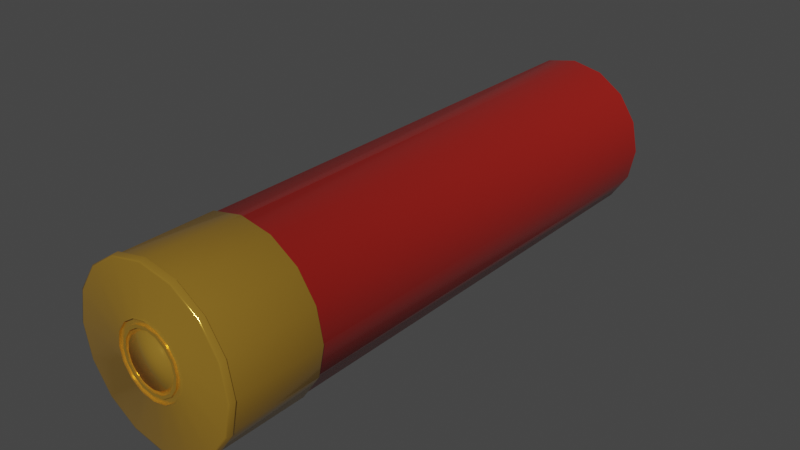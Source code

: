 # Source: ShotgunShell.blend  (saved by Blender 3.6.13; exported with 4.5.12 LTS)
import bpy
from mathutils import Matrix  # noqa: F401  (used for matrix-valued properties, if any)

bpy.ops.wm.read_factory_settings(use_empty=True)
scene = bpy.context.scene
scene.name = 'Scene'

# ---- materials (node trees are filled in below, after node groups)
mat_material = bpy.data.materials.new('Material')
mat_material.alpha_threshold = 0.0
mat_material.use_transparent_shadow = False
mat_material.roughness = 0.5
mat_material.line_color = (0.0, 0.0, 0.0, 1.0)
mat_material_001 = bpy.data.materials.new('Material.001')
mat_material_001.use_transparent_shadow = False

# ---- node groups
ng_auto_smooth = bpy.data.node_groups.new('Auto Smooth', 'GeometryNodeTree')
_s = ng_auto_smooth.interface.new_socket(name='Geometry', in_out='OUTPUT', socket_type='NodeSocketGeometry')
_s = ng_auto_smooth.interface.new_socket(name='Geometry', in_out='INPUT', socket_type='NodeSocketGeometry')
_s = ng_auto_smooth.interface.new_socket(name='Angle', in_out='INPUT', socket_type='NodeSocketFloat')
_s.subtype = 'ANGLE'
_s.min_value = 0.0
_s.max_value = 3.142
ng_auto_smooth.is_modifier = True
_N = ng_auto_smooth.nodes; _L = ng_auto_smooth.links
n0 = _N.new('NodeGroupOutput'); n0.name = 'Group Output'; n0.location = (480, -100)
n1 = _N.new('NodeGroupInput'); n1.name = 'Group Input'; n1.location = (-420, -300)
n2 = _N.new('NodeGroupInput'); n2.name = 'Group Input.001'; n2.location = (-60, -100)
n3 = _N.new('GeometryNodeSetShadeSmooth'); n3.name = 'Set Shade Smooth'; n3.location = (120, -100)
n3.domain = 'EDGE'
n4 = _N.new('GeometryNodeSetShadeSmooth'); n4.name = 'Set Shade Smooth.001'; n4.location = (300, -100)
n5 = _N.new('GeometryNodeInputMeshEdgeAngle'); n5.name = 'Edge Angle'; n5.location = (-420, -220)
n6 = _N.new('GeometryNodeInputEdgeSmooth'); n6.name = 'Is Edge Smooth'; n6.location = (-60, -160)
n7 = _N.new('GeometryNodeInputShadeSmooth'); n7.name = 'Is Face Smooth'; n7.location = (-240, -340)
n8 = _N.new('FunctionNodeBooleanMath'); n8.name = 'Boolean Math'; n8.location = (-60, -220)
n9 = _N.new('FunctionNodeCompare'); n9.name = 'Compare'; n9.location = (-240, -180)
n9.operation = 'LESS_EQUAL'
_L.new(n5.outputs[0], n9.inputs[0])
_L.new(n4.outputs[0], n0.inputs[0])
_L.new(n1.outputs[1], n9.inputs[1])
_L.new(n9.outputs[0], n8.inputs[0])
_L.new(n7.outputs[0], n8.inputs[1])
_L.new(n2.outputs[0], n3.inputs[0])
_L.new(n6.outputs[0], n3.inputs[1])
_L.new(n3.outputs[0], n4.inputs[0])
_L.new(n8.outputs[0], n3.inputs[2])
n0.is_active_output = True

# ---- material node trees
mat_material.use_nodes = True; mat_material.node_tree.nodes.clear()
_N = mat_material.node_tree.nodes; _L = mat_material.node_tree.links
n0 = _N.new('ShaderNodeOutputMaterial'); n0.name = 'Material Output'; n0.location = (300, 300)
n1 = _N.new('ShaderNodeBsdfPrincipled'); n1.name = 'Principled BSDF'; n1.location = (10, 300)
n1.distribution = 'GGX'
n1.subsurface_method = 'RANDOM_WALK_SKIN'
n1.inputs[0].default_value = (0.4109, 0.01777, 0.01269, 1.0)
n1.inputs[1].default_value = 0.252
n1.inputs[2].default_value = 0.2165
n1.inputs[3].default_value = 1.45
n1.inputs[27].default_value = (0.0, 0.0, 0.0, 1.0)
n1.inputs[28].default_value = 1.0
_L.new(n1.outputs[0], n0.inputs[0])
n0.is_active_output = True
mat_material_001.use_nodes = True; mat_material_001.node_tree.nodes.clear()
_N = mat_material_001.node_tree.nodes; _L = mat_material_001.node_tree.links
n0 = _N.new('ShaderNodeBsdfPrincipled'); n0.name = 'Principled BSDF'; n0.location = (10, 300)
n0.distribution = 'GGX'
n0.subsurface_method = 'RANDOM_WALK_SKIN'
n0.inputs[0].default_value = (0.8412, 0.4688, 0.06283, 1.0)
n0.inputs[1].default_value = 0.748
n0.inputs[2].default_value = 0.122
n0.inputs[3].default_value = 1.45
n0.inputs[27].default_value = (0.0, 0.0, 0.0, 1.0)
n0.inputs[28].default_value = 1.0
n1 = _N.new('ShaderNodeOutputMaterial'); n1.name = 'Material Output'; n1.location = (300, 300)
_L.new(n0.outputs[0], n1.inputs[0])
n1.is_active_output = True

# ---- world
world_world = bpy.data.worlds.new('World'); scene.world = world_world
world_world.use_nodes = True; world_world.node_tree.nodes.clear()
_N = world_world.node_tree.nodes; _L = world_world.node_tree.links
n0 = _N.new('ShaderNodeOutputWorld'); n0.name = 'World Output'; n0.location = (300, 300)
n1 = _N.new('ShaderNodeBackground'); n1.name = 'Background'; n1.location = (10, 300)
n1.inputs[0].default_value = (0.05088, 0.05088, 0.05088, 1.0)
_L.new(n1.outputs[0], n0.inputs[0])
n0.is_active_output = True
world_world.color = (0.05088, 0.05088, 0.05088)
world_world.use_sun_shadow = False
world_world.sun_shadow_jitter_overblur = 0.0

# ---- meshes
me_cylinder = bpy.data.meshes.new('Cylinder')
me_cylinder.from_pydata([(8.094e-11, 0.8887, -0.9485), (-0.1403, 0.3387, 0.992), (0.3401, 0.821, -0.9485), (-0.2592, 0.2592, 0.992), (0.6284, 0.6284, -0.9485), (-0.3387, 0.1403, 0.992), (0.821, 0.3401, -0.9485), (-0.3666, -8.013e-09, 0.992), (0.8887, 5.557e-09, -0.9485), (-0.3387, -0.1403, 0.992), (0.821, -0.3401, -0.9485), (-0.2592, -0.2592, 0.992), (0.6284, -0.6284, -0.9485), (-0.1403, -0.3387, 0.992), (0.3401, -0.821, -0.9485), (1.138e-09, -0.3666, 0.992), (8.094e-11, -0.8887, -0.9485), (0.1403, -0.3387, 0.992), (-0.3401, -0.821, -0.9485), (0.2592, -0.2592, 0.992), (-0.6284, -0.6284, -0.9485), (0.3387, -0.1403, 0.992), (-0.821, -0.3401, -0.9485), (0.3666, -8.349e-09, 0.992), (-0.8887, 5.557e-09, -0.9485), (0.3387, 0.1403, 0.992), (-0.821, 0.3401, -0.9485), (0.2592, 0.2592, 0.992), (-0.6284, 0.6284, -0.9485), (0.1403, 0.3387, 0.992), (-0.3401, 0.821, -0.9485), (2.354e-09, 0.3666, 0.992), (0.0, 1.0, 0.6657), (8.094e-11, 0.9805, 0.6652), (0.3752, 0.9059, 0.6652), (0.3827, 0.9239, 0.6657), (0.6933, 0.6933, 0.6652), (0.7071, 0.7071, 0.6657), (0.9059, 0.3752, 0.6652), (0.9239, 0.3827, 0.6657), (0.9805, 5.622e-09, 0.6652), (1.0, 0.0, 0.6657), (0.9059, -0.3752, 0.6652), (0.9239, -0.3827, 0.6657), (0.6933, -0.6933, 0.6652), (0.7071, -0.7071, 0.6657), (0.3752, -0.9059, 0.6652), (0.3827, -0.9239, 0.6657), (8.094e-11, -0.9805, 0.6652), (0.0, -1.0, 0.6657), (-0.3752, -0.9059, 0.6652), (-0.3827, -0.9239, 0.6657), (-0.6933, -0.6933, 0.6652), (-0.7071, -0.7071, 0.6657), (-0.9059, -0.3752, 0.6652), (-0.9239, -0.3827, 0.6657), (-0.9805, 5.622e-09, 0.6652), (-1.0, 0.0, 0.6657), (-0.9059, 0.3752, 0.6652), (-0.9239, 0.3827, 0.6657), (-0.6933, 0.6933, 0.6652), (-0.7071, 0.7071, 0.6657), (-0.3752, 0.9059, 0.6652), (-0.3827, 0.9239, 0.6657), (0.0, 1.0, 0.9758), (2.354e-09, 0.4245, 1.0), (4.657e-10, 0.9928, 0.9929), (0.1625, 0.3922, 1.0), (0.3827, 0.9239, 0.9758), (0.3799, 0.9172, 0.9929), (0.3002, 0.3002, 1.0), (0.7071, 0.7071, 0.9758), (0.702, 0.702, 0.9929), (0.3922, 0.1625, 1.0), (0.9239, 0.3827, 0.9758), (0.9172, 0.3799, 0.9929), (0.4245, -7.098e-09, 1.0), (1.0, 0.0, 0.9758), (0.9928, -4.657e-10, 0.9929), (0.3922, -0.1625, 1.0), (0.9239, -0.3827, 0.9758), (0.9172, -0.3799, 0.9929), (0.3002, -0.3002, 1.0), (0.7071, -0.7071, 0.9758), (0.702, -0.702, 0.9929), (0.1625, -0.3922, 1.0), (0.3827, -0.9239, 0.9758), (0.3799, -0.9172, 0.9929), (1.138e-09, -0.4245, 1.0), (0.0, -1.0, 0.9758), (-4.657e-10, -0.9928, 0.9929), (-0.1625, -0.3922, 1.0), (-0.3827, -0.9239, 0.9758), (-0.3799, -0.9172, 0.9929), (-0.3002, -0.3002, 1.0), (-0.7071, -0.7071, 0.9758), (-0.702, -0.702, 0.9929), (-0.3922, -0.1625, 1.0), (-0.9239, -0.3827, 0.9758), (-0.9172, -0.3799, 0.9929), (-0.4245, -5.882e-09, 1.0), (-1.0, 0.0, 0.9758), (-0.9928, 4.657e-10, 0.9929), (-0.3922, 0.1625, 1.0), (-0.9239, 0.3827, 0.9758), (-0.9172, 0.3799, 0.9929), (-0.3002, 0.3002, 1.0), (-0.7071, 0.7071, 0.9758), (-0.702, 0.702, 0.9929), (-0.1625, 0.3922, 1.0), (-0.3827, 0.9239, 0.9758), (-0.3799, 0.9172, 0.9929), (-0.3002, 0.3002, 0.992), (-0.1625, 0.3922, 0.992), (-0.4245, -7.133e-09, 0.992), (-0.3922, 0.1625, 0.992), (-0.3002, -0.3002, 0.992), (-0.3922, -0.1625, 0.992), (1.138e-09, -0.4245, 0.992), (-0.1625, -0.3922, 0.992), (0.3002, -0.3002, 0.992), (0.1625, -0.3922, 0.992), (0.4245, -8.349e-09, 0.992), (0.3922, -0.1625, 0.992), (0.3002, 0.3002, 0.992), (0.3922, 0.1625, 0.992), (2.354e-09, 0.4245, 0.992), (0.1625, 0.3922, 0.992), (-0.2352, 0.2352, 0.9991), (-0.1273, 0.3072, 0.9991), (-0.3326, -8.013e-09, 0.9991), (-0.3072, 0.1273, 0.9991), (-0.2352, -0.2352, 0.9991), (-0.3072, -0.1273, 0.9991), (-8.365e-09, -0.3326, 0.9991), (-0.1273, -0.3072, 0.9991), (0.2352, -0.2352, 0.9991), (0.1273, -0.3072, 0.9991), (0.3326, -8.349e-09, 0.9991), (0.3072, -0.1273, 0.9991), (0.2352, 0.2352, 0.9991), (0.3072, 0.1273, 0.9991), (-6.115e-09, 0.3326, 0.9991), (0.1273, 0.3072, 0.9991), (-0.2592, 0.2592, 0.9991), (-0.1403, 0.3387, 0.9991), (-0.3666, -8.013e-09, 0.9991), (-0.3387, 0.1403, 0.9991), (-0.2592, -0.2592, 0.9991), (-0.3387, -0.1403, 0.9991), (-7.073e-09, -0.3666, 0.9991), (-0.1403, -0.3387, 0.9991), (0.2592, -0.2592, 0.9991), (0.1403, -0.3387, 0.9991), (0.3666, -8.349e-09, 0.9991), (0.3387, -0.1403, 0.9991), (0.2592, 0.2592, 0.9991), (0.3387, 0.1403, 0.9991), (-5.857e-09, 0.3666, 0.9991), (0.1403, 0.3387, 0.9991), (-0.2125, 0.2125, 0.9925), (-0.115, 0.2777, 0.9925), (-0.3005, -8.013e-09, 0.9925), (-0.2777, 0.115, 0.9925), (-0.2125, -0.2125, 0.9925), (-0.2777, -0.115, 0.9925), (-1.594e-08, -0.3005, 0.9925), (-0.115, -0.2777, 0.9925), (0.2125, -0.2125, 0.9925), (0.115, -0.2777, 0.9925), (0.3005, -8.349e-09, 0.9925), (0.2777, -0.115, 0.9925), (0.2125, 0.2125, 0.9925), (0.2777, 0.115, 0.9925), (-1.32e-08, 0.3005, 0.9925), (0.115, 0.2777, 0.9925), (-0.2352, 0.2352, 0.9925), (-0.1273, 0.3072, 0.9925), (-0.3326, -8.013e-09, 0.9925), (-0.3072, 0.1273, 0.9925), (-0.2352, -0.2352, 0.9925), (-0.3072, -0.1273, 0.9925), (-1.569e-08, -0.3326, 0.9925), (-0.1273, -0.3072, 0.9925), (0.2352, -0.2352, 0.9925), (0.1273, -0.3072, 0.9925), (0.3326, -8.349e-09, 0.9925), (0.3072, -0.1273, 0.9925), (0.2352, 0.2352, 0.9925), (0.3072, 0.1273, 0.9925), (-1.344e-08, 0.3326, 0.9925), (0.1273, 0.3072, 0.9925), (-0.2049, 0.2049, 0.999), (-0.1109, 0.2677, 0.999), (-0.2898, -7.867e-09, 0.999), (-0.2677, 0.1109, 0.999), (-0.2049, -0.2049, 0.999), (-0.2677, -0.1109, 0.999), (4.278e-09, -0.2898, 0.999), (-0.1109, -0.2677, 0.999), (0.2049, -0.2049, 0.999), (0.1109, -0.2677, 0.999), (0.2898, -8.191e-09, 0.999), (0.2677, -0.1109, 0.999), (0.2049, 0.2049, 0.999), (0.2677, 0.1109, 0.999), (6.917e-09, 0.2898, 0.999), (0.1109, 0.2677, 0.999), (0.3879, 0.9364, 0.9905), (0.3906, 0.943, 0.9734), (0.0, 1.021, 0.9734), (4.657e-10, 1.014, 0.9905), (0.7167, 0.7167, 0.9905), (0.7218, 0.7218, 0.9734), (0.9364, 0.3879, 0.9905), (0.943, 0.3906, 0.9734), (1.014, -2.208e-09, 0.9905), (1.021, -1.742e-09, 0.9734), (0.9364, -0.3879, 0.9905), (0.943, -0.3906, 0.9734), (0.7167, -0.7167, 0.9905), (0.7218, -0.7218, 0.9734), (0.3879, -0.9364, 0.9905), (0.3906, -0.943, 0.9734), (-4.657e-10, -1.014, 0.9905), (0.0, -1.021, 0.9734), (-0.3879, -0.9364, 0.9905), (-0.3906, -0.943, 0.9734), (-0.7167, -0.7167, 0.9905), (-0.7218, -0.7218, 0.9734), (-0.9364, -0.3879, 0.9905), (-0.943, -0.3906, 0.9734), (-1.014, -1.277e-09, 0.9905), (-1.021, -1.742e-09, 0.9734), (-0.9364, 0.3879, 0.9905), (-0.943, 0.3906, 0.9734), (-0.7167, 0.7167, 0.9905), (-0.7218, 0.7218, 0.9734), (-0.3879, 0.9364, 0.9905), (-0.3906, 0.943, 0.9734), (0.1706, 0.4119, 0.9965), (8.87e-10, 0.4458, 0.9965), (0.3153, 0.3153, 0.9965), (0.4119, 0.1706, 0.9965), (0.4458, -4.552e-09, 0.9965), (0.4119, -0.1706, 0.9965), (0.3153, -0.3153, 0.9965), (0.1706, -0.4119, 0.9965), (2.115e-10, -0.4458, 0.9965), (-0.1706, -0.4119, 0.9965), (-0.3153, -0.3153, 0.9965), (-0.4119, -0.1706, 0.9965), (-0.4458, -3.876e-09, 0.9965), (-0.4119, 0.1706, 0.9965), (-0.3153, 0.3153, 0.9965), (-0.1706, 0.4119, 0.9965), (8.094e-11, 0.9805, -0.9485), (0.3752, 0.9059, -0.9485), (0.6933, 0.6933, -0.9485), (0.9059, 0.3752, -0.9485), (0.9805, 5.557e-09, -0.9485), (0.9059, -0.3752, -0.9485), (0.6933, -0.6933, -0.9485), (0.3752, -0.9059, -0.9485), (8.094e-11, -0.9805, -0.9485), (-0.3752, -0.9059, -0.9485), (-0.6933, -0.6933, -0.9485), (-0.9059, -0.3752, -0.9485), (-0.9805, 5.557e-09, -0.9485), (-0.9059, 0.3752, -0.9485), (-0.6933, 0.6933, -0.9485), (-0.3752, 0.9059, -0.9485), (8.094e-11, 0.8887, -0.8907), (0.3401, 0.821, -0.8907), (0.6284, 0.6284, -0.8907), (0.821, 0.3401, -0.8907), (0.8887, 1.454e-08, -0.8907), (0.821, -0.3401, -0.8907), (0.6284, -0.6284, -0.8907), (0.3401, -0.821, -0.8907), (8.094e-11, -0.8887, -0.8907), (-0.3401, -0.821, -0.8907), (-0.6284, -0.6284, -0.8907), (-0.821, -0.3401, -0.8907), (-0.8887, 1.454e-08, -0.8907), (-0.821, 0.3401, -0.8907), (-0.6284, 0.6284, -0.8907), (-0.3401, 0.821, -0.8907)], [], [(271, 62, 33, 256), (258, 36, 38, 259), (259, 38, 40, 260), (260, 40, 42, 261), (261, 42, 44, 262), (262, 44, 46, 263), (263, 46, 48, 264), (264, 48, 50, 265), (265, 50, 52, 266), (266, 52, 54, 267), (267, 54, 56, 268), (268, 56, 58, 269), (269, 58, 60, 270), (270, 60, 62, 271), (63, 110, 64, 32), (256, 33, 34, 257), (24, 26, 285, 284), (257, 34, 36, 258), (31, 1, 145, 158), (61, 107, 110, 63), (59, 104, 107, 61), (57, 101, 104, 59), (55, 98, 101, 57), (53, 95, 98, 55), (51, 92, 95, 53), (49, 89, 92, 51), (47, 86, 89, 49), (45, 83, 86, 47), (43, 80, 83, 45), (41, 77, 80, 43), (39, 74, 77, 41), (37, 71, 74, 39), (73, 70, 124, 125), (63, 32, 33, 62), (61, 63, 62, 60), (59, 61, 60, 58), (57, 59, 58, 56), (55, 57, 56, 54), (53, 55, 54, 52), (51, 53, 52, 50), (49, 51, 50, 48), (47, 49, 48, 46), (45, 47, 46, 44), (43, 45, 44, 42), (41, 43, 42, 40), (39, 41, 40, 38), (37, 39, 38, 36), (35, 37, 36, 34), (32, 35, 34, 33), (35, 68, 71, 37), (104, 101, 233, 235), (240, 241, 65, 67), (69, 72, 212, 208), (242, 240, 67, 70), (93, 96, 228, 226), (243, 242, 70, 73), (71, 68, 209, 213), (244, 243, 73, 76), (95, 92, 227, 229), (245, 244, 76, 79), (84, 87, 222, 220), (246, 245, 79, 82), (108, 111, 238, 236), (247, 246, 82, 85), (86, 83, 221, 223), (248, 247, 85, 88), (110, 107, 237, 239), (249, 248, 88, 91), (75, 78, 216, 214), (250, 249, 91, 94), (99, 102, 232, 230), (251, 250, 94, 97), (77, 74, 215, 217), (252, 251, 97, 100), (101, 98, 231, 233), (253, 252, 100, 103), (90, 93, 226, 224), (254, 253, 103, 106), (66, 69, 208, 211), (255, 254, 106, 109), (92, 89, 225, 227), (241, 255, 109, 65), (32, 64, 68, 35), (82, 79, 123, 120), (91, 88, 118, 119), (100, 97, 117, 114), (109, 106, 112, 113), (70, 67, 127, 124), (79, 76, 122, 123), (88, 85, 121, 118), (97, 94, 116, 117), (106, 103, 115, 112), (65, 109, 113, 126), (67, 65, 126, 127), (76, 73, 125, 122), (85, 82, 120, 121), (94, 91, 119, 116), (103, 100, 114, 115), (3, 1, 113, 112), (7, 5, 115, 114), (11, 9, 117, 116), (15, 13, 119, 118), (19, 17, 121, 120), (23, 21, 123, 122), (27, 25, 125, 124), (31, 29, 127, 126), (1, 31, 126, 113), (5, 3, 112, 115), (9, 7, 114, 117), (13, 11, 116, 119), (17, 15, 118, 121), (21, 19, 120, 123), (25, 23, 122, 125), (29, 27, 124, 127), (135, 134, 182, 183), (5, 7, 146, 147), (3, 5, 147, 144), (9, 11, 148, 149), (7, 9, 149, 146), (13, 15, 150, 151), (11, 13, 151, 148), (17, 19, 152, 153), (15, 17, 153, 150), (21, 23, 154, 155), (19, 21, 155, 152), (25, 27, 156, 157), (23, 25, 157, 154), (29, 31, 158, 159), (1, 3, 144, 145), (27, 29, 159, 156), (128, 129, 145, 144), (130, 131, 147, 146), (132, 133, 149, 148), (134, 135, 151, 150), (136, 137, 153, 152), (138, 139, 155, 154), (140, 141, 157, 156), (142, 143, 159, 158), (129, 142, 158, 145), (131, 128, 144, 147), (133, 130, 146, 149), (135, 132, 148, 151), (137, 134, 150, 153), (139, 136, 152, 155), (141, 138, 154, 157), (143, 140, 156, 159), (168, 171, 203, 200), (132, 135, 183, 180), (137, 136, 184, 185), (134, 137, 185, 182), (139, 138, 186, 187), (136, 139, 187, 184), (141, 140, 188, 189), (138, 141, 189, 186), (143, 142, 190, 191), (129, 128, 176, 177), (140, 143, 191, 188), (142, 129, 177, 190), (131, 130, 178, 179), (128, 131, 179, 176), (133, 132, 180, 181), (130, 133, 181, 178), (160, 161, 177, 176), (162, 163, 179, 178), (164, 165, 181, 180), (166, 167, 183, 182), (168, 169, 185, 184), (170, 171, 187, 186), (172, 173, 189, 188), (174, 175, 191, 190), (161, 174, 190, 177), (163, 160, 176, 179), (165, 162, 178, 181), (167, 164, 180, 183), (169, 166, 182, 185), (171, 168, 184, 187), (173, 170, 186, 189), (175, 172, 188, 191), (207, 206, 193, 192, 195, 194, 197, 196, 199, 198, 201, 200, 203, 202, 205, 204), (173, 172, 204, 205), (170, 173, 205, 202), (175, 174, 206, 207), (161, 160, 192, 193), (172, 175, 207, 204), (174, 161, 193, 206), (163, 162, 194, 195), (160, 163, 195, 192), (165, 164, 196, 197), (162, 165, 197, 194), (167, 166, 198, 199), (164, 167, 199, 196), (169, 168, 200, 201), (166, 169, 201, 198), (171, 170, 202, 203), (209, 210, 211, 208), (213, 209, 208, 212), (215, 213, 212, 214), (217, 215, 214, 216), (219, 217, 216, 218), (221, 219, 218, 220), (223, 221, 220, 222), (225, 223, 222, 224), (227, 225, 224, 226), (229, 227, 226, 228), (231, 229, 228, 230), (233, 231, 230, 232), (235, 233, 232, 234), (237, 235, 234, 236), (239, 237, 236, 238), (210, 239, 238, 211), (80, 77, 217, 219), (64, 110, 239, 210), (102, 105, 234, 232), (78, 81, 218, 216), (111, 66, 211, 238), (89, 86, 223, 225), (87, 90, 224, 222), (98, 95, 229, 231), (74, 71, 213, 215), (96, 99, 230, 228), (72, 75, 214, 212), (107, 104, 235, 237), (68, 64, 210, 209), (83, 80, 219, 221), (105, 108, 236, 234), (81, 84, 220, 218), (66, 111, 255, 241), (111, 108, 254, 255), (108, 105, 253, 254), (105, 102, 252, 253), (102, 99, 251, 252), (99, 96, 250, 251), (96, 93, 249, 250), (93, 90, 248, 249), (90, 87, 247, 248), (87, 84, 246, 247), (84, 81, 245, 246), (81, 78, 244, 245), (78, 75, 243, 244), (75, 72, 242, 243), (72, 69, 240, 242), (69, 66, 241, 240), (2, 0, 256, 257), (4, 2, 257, 258), (6, 4, 258, 259), (8, 6, 259, 260), (10, 8, 260, 261), (12, 10, 261, 262), (14, 12, 262, 263), (16, 14, 263, 264), (18, 16, 264, 265), (20, 18, 265, 266), (22, 20, 266, 267), (24, 22, 267, 268), (26, 24, 268, 269), (28, 26, 269, 270), (30, 28, 270, 271), (0, 30, 271, 256), (272, 273, 274, 275, 276, 277, 278, 279, 280, 281, 282, 283, 284, 285, 286, 287), (10, 12, 278, 277), (26, 28, 286, 285), (12, 14, 279, 278), (28, 30, 287, 286), (14, 16, 280, 279), (0, 2, 273, 272), (30, 0, 272, 287), (16, 18, 281, 280), (2, 4, 274, 273), (18, 20, 282, 281), (4, 6, 275, 274), (20, 22, 283, 282), (6, 8, 276, 275), (22, 24, 284, 283), (8, 10, 277, 276)])
me_cylinder.polygons.foreach_set('use_smooth', [True] * 274)
me_cylinder.polygons.foreach_set('material_index', [0, 0, 0, 0, 0, 0, 0, 0, 0, 0, 0, 0, 0, 0, 1, 0, 0, 0, 1, 1, 1, 1, 1, 1, 1, 1, 1, 1, 1, 1, 1, 1, 1, 1, 1, 1, 1, 1, 1, 1, 1, 1, 1, 1, 1, 1, 1, 1, 1, 1, 1, 1, 1, 1, 1, 1, 1, 1, 1, 1, 1, 1, 1, 1, 1, 1, 1, 1, 1, 1, 1, 1, 1, 1, 1, 1, 1, 1, 1, 1, 1, 1, 1, 1, 1, 1, 1, 1, 1, 1, 1, 1, 1, 1, 1, 1, 1, 1, 1, 1, 1, 1, 1, 1, 1, 1, 1, 1, 1, 1, 1, 1, 1, 1, 1, 1, 1, 1, 1, 1, 1, 1, 1, 1, 1, 1, 1, 1, 1, 1, 1, 1, 1, 1, 1, 1, 1, 1, 1, 1, 1, 1, 1, 1, 1, 1, 1, 1, 1, 1, 1, 1, 1, 1, 1, 1, 1, 1, 1, 1, 1, 1, 1, 1, 1, 1, 1, 1, 1, 1, 1, 1, 1, 1, 1, 1, 1, 1, 1, 1, 1, 1, 1, 1, 1, 1, 1, 1, 1, 1, 1, 1, 1, 1, 1, 1, 1, 1, 1, 1, 1, 1, 1, 1, 1, 1, 1, 1, 1, 1, 1, 1, 1, 1, 1, 1, 1, 1, 1, 1, 1, 1, 1, 1, 1, 1, 1, 1, 1, 1, 1, 1, 1, 1, 1, 1, 1, 1, 1, 1, 1, 1, 0, 0, 0, 0, 0, 0, 0, 0, 0, 0, 0, 0, 0, 0, 0, 0, 0, 0, 0, 0, 0, 0, 0, 0, 0, 0, 0, 0, 0, 0, 0, 0])
_uv = me_cylinder.uv_layers.new(name='UVMap')
_uv.uv.foreach_set('vector', [0.0625, 0.5, 0.0625, 0.9113, 0.0, 0.9113, 0.0, 0.5, 0.875, 0.5, 0.875, 0.9113, 0.8125, 0.9113, 0.8125, 0.5, 0.8125, 0.5, 0.8125, 0.9113, 0.75, 0.9113, 0.75, 0.5, 0.75, 0.5, 0.75, 0.9113, 0.6875, 0.9113, 0.6875, 0.5, 0.6875, 0.5, 0.6875, 0.9113, 0.625, 0.9113, 0.625, 0.5, 0.625, 0.5, 0.625, 0.9113, 0.5625, 0.9113, 0.5625, 0.5, 0.5625, 0.5, 0.5625, 0.9113, 0.5, 0.9113, 0.5, 0.5, 0.5, 0.5, 0.5, 0.9113, 0.4375, 0.9113, 0.4375, 0.5, 0.4375, 0.5, 0.4375, 0.9113, 0.375, 0.9113, 0.375, 0.5, 0.375, 0.5, 0.375, 0.9113, 0.3125, 0.9113, 0.3125, 0.5, 0.3125, 0.5, 0.3125, 0.9113, 0.25, 0.9113, 0.25, 0.5, 0.25, 0.5, 0.25, 0.9113, 0.1875, 0.9113, 0.1875, 0.5, 0.1875, 0.5, 0.1875, 0.9113, 0.125, 0.9113, 0.125, 0.5, 0.125, 0.5, 0.125, 0.9113, 0.0625, 0.9113, 0.0625, 0.5, 0.0625, 0.9164, 0.0625, 0.994, 0.0, 0.994, 0.0, 0.9164, 1.0, 0.5, 1.0, 0.9113, 0.9375, 0.9113, 0.9375, 0.5, 0.5325, 0.25, 0.549, 0.3332, 0.549, 0.3332, 0.5325, 0.25, 0.9375, 0.5, 0.9375, 0.9113, 0.875, 0.9113, 0.875, 0.5, 0.25, 0.4521, 0.1726, 0.4367, 0.1726, 0.4367, 0.25, 0.4521, 0.125, 0.9164, 0.125, 0.994, 0.0625, 0.994, 0.0625, 0.9164, 0.1875, 0.9164, 0.1875, 0.994, 0.125, 0.994, 0.125, 0.9164, 0.25, 0.9164, 0.25, 0.994, 0.1875, 0.994, 0.1875, 0.9164, 0.3125, 0.9164, 0.3125, 0.994, 0.25, 0.994, 0.25, 0.9164, 0.375, 0.9164, 0.375, 0.994, 0.3125, 0.994, 0.3125, 0.9164, 0.4375, 0.9164, 0.4375, 0.994, 0.375, 0.994, 0.375, 0.9164, 0.5, 0.9164, 0.5, 0.994, 0.4375, 0.994, 0.4375, 0.9164, 0.5625, 0.9164, 0.5625, 0.994, 0.5, 0.994, 0.5, 0.9164, 0.625, 0.9164, 0.625, 0.994, 0.5625, 0.994, 0.5625, 0.9164, 0.6875, 0.9164, 0.6875, 0.994, 0.625, 0.994, 0.625, 0.9164, 0.75, 0.9164, 0.75, 0.994, 0.6875, 0.994, 0.6875, 0.9164, 0.8125, 0.9164, 0.8125, 0.994, 0.75, 0.994, 0.75, 0.9164, 0.875, 0.9164, 0.875, 0.994, 0.8125, 0.994, 0.8125, 0.9164, 0.4663, 0.3396, 0.4155, 0.4155, 0.4155, 0.4155, 0.4663, 0.3396, 0.0625, 0.9164, 0.0, 0.9164, 0.0, 0.9113, 0.0625, 0.9113, 0.125, 0.9164, 0.0625, 0.9164, 0.0625, 0.9113, 0.125, 0.9113, 0.1875, 0.9164, 0.125, 0.9164, 0.125, 0.9113, 0.1875, 0.9113, 0.25, 0.9164, 0.1875, 0.9164, 0.1875, 0.9113, 0.25, 0.9113, 0.3125, 0.9164, 0.25, 0.9164, 0.25, 0.9113, 0.3125, 0.9113, 0.375, 0.9164, 0.3125, 0.9164, 0.3125, 0.9113, 0.375, 0.9113, 0.4375, 0.9164, 0.375, 0.9164, 0.375, 0.9113, 0.4375, 0.9113, 0.5, 0.9164, 0.4375, 0.9164, 0.4375, 0.9113, 0.5, 0.9113, 0.5625, 0.9164, 0.5, 0.9164, 0.5, 0.9113, 0.5625, 0.9113, 0.625, 0.9164, 0.5625, 0.9164, 0.5625, 0.9113, 0.625, 0.9113, 0.6875, 0.9164, 0.625, 0.9164, 0.625, 0.9113, 0.6875, 0.9113, 0.75, 0.9164, 0.6875, 0.9164, 0.6875, 0.9113, 0.75, 0.9113, 0.8125, 0.9164, 0.75, 0.9164, 0.75, 0.9113, 0.8125, 0.9113, 0.875, 0.9164, 0.8125, 0.9164, 0.8125, 0.9113, 0.875, 0.9113, 0.9375, 0.9164, 0.875, 0.9164, 0.875, 0.9113, 0.9375, 0.9113, 1.0, 0.9164, 0.9375, 0.9164, 0.9375, 0.9113, 1.0, 0.9113, 0.9375, 0.9164, 0.9375, 0.994, 0.875, 0.994, 0.875, 0.9164, 0.1875, 0.994, 0.25, 0.994, 0.25, 0.994, 0.1875, 0.994, 0.3405, 0.469, 0.2502, 0.487, 0.25, 0.4841, 0.3396, 0.4663, 0.3421, 0.4715, 0.4194, 0.4199, 0.4194, 0.4199, 0.3421, 0.4715, 0.4175, 0.4177, 0.3409, 0.4689, 0.3396, 0.4663, 0.4155, 0.4155, 0.1579, 0.02846, 0.08058, 0.08011, 0.08058, 0.08011, 0.1579, 0.02846, 0.4689, 0.3409, 0.4177, 0.4175, 0.4155, 0.4155, 0.4663, 0.3396, 0.875, 0.994, 0.9375, 0.994, 0.9375, 0.994, 0.875, 0.994, 0.487, 0.2502, 0.469, 0.3405, 0.4663, 0.3396, 0.4841, 0.25, 0.375, 0.994, 0.4375, 0.994, 0.4375, 0.994, 0.375, 0.994, 0.469, 0.1595, 0.487, 0.2498, 0.4841, 0.25, 0.4663, 0.1604, 0.4194, 0.08011, 0.3421, 0.02846, 0.3421, 0.02846, 0.4194, 0.08011, 0.4177, 0.08253, 0.4689, 0.1591, 0.4663, 0.1604, 0.4155, 0.08448, 0.08058, 0.4199, 0.1579, 0.4715, 0.1579, 0.4715, 0.08058, 0.4199, 0.3409, 0.0311, 0.4175, 0.08229, 0.4155, 0.08448, 0.3396, 0.03373, 0.5625, 0.994, 0.625, 0.994, 0.625, 0.994, 0.5625, 0.994, 0.2502, 0.01299, 0.3405, 0.03097, 0.3396, 0.03373, 0.25, 0.01592, 0.0625, 0.994, 0.125, 0.994, 0.125, 0.994, 0.0625, 0.994, 0.1595, 0.03097, 0.2498, 0.01299, 0.25, 0.01592, 0.1604, 0.03373, 0.4718, 0.3415, 0.4899, 0.2503, 0.4899, 0.2503, 0.4718, 0.3415, 0.08253, 0.08229, 0.1591, 0.0311, 0.1604, 0.03373, 0.08448, 0.08448, 0.0282, 0.1585, 0.01007, 0.2497, 0.01007, 0.2497, 0.0282, 0.1585, 0.0311, 0.1591, 0.08229, 0.08253, 0.08448, 0.08448, 0.03373, 0.1604, 0.75, 0.994, 0.8125, 0.994, 0.8125, 0.994, 0.75, 0.994, 0.01299, 0.2498, 0.03097, 0.1595, 0.03373, 0.1604, 0.01592, 0.25, 0.25, 0.994, 0.3125, 0.994, 0.3125, 0.994, 0.25, 0.994, 0.03097, 0.3405, 0.01299, 0.2502, 0.01592, 0.25, 0.03373, 0.3396, 0.2497, 0.01007, 0.1585, 0.0282, 0.1585, 0.0282, 0.2497, 0.01007, 0.08229, 0.4175, 0.0311, 0.3409, 0.03373, 0.3396, 0.08448, 0.4155, 0.2503, 0.4899, 0.3415, 0.4718, 0.3415, 0.4718, 0.2503, 0.4899, 0.1591, 0.4689, 0.08253, 0.4177, 0.08448, 0.4155, 0.1604, 0.4663, 0.4375, 0.994, 0.5, 0.994, 0.5, 0.994, 0.4375, 0.994, 0.2498, 0.487, 0.1595, 0.469, 0.1604, 0.4663, 0.25, 0.4841, 1.0, 0.9164, 1.0, 0.994, 0.9375, 0.994, 0.9375, 0.9164, 0.4155, 0.08448, 0.4663, 0.1604, 0.4663, 0.1604, 0.4155, 0.08448, 0.1604, 0.03373, 0.25, 0.01592, 0.25, 0.01592, 0.1604, 0.03373, 0.01592, 0.25, 0.03373, 0.1604, 0.03373, 0.1604, 0.01592, 0.25, 0.1604, 0.4663, 0.08448, 0.4155, 0.08448, 0.4155, 0.1604, 0.4663, 0.4155, 0.4155, 0.3396, 0.4663, 0.3396, 0.4663, 0.4155, 0.4155, 0.4663, 0.1604, 0.4841, 0.25, 0.4841, 0.25, 0.4663, 0.1604, 0.25, 0.01592, 0.3396, 0.03373, 0.3396, 0.03373, 0.25, 0.01592, 0.03373, 0.1604, 0.08448, 0.08448, 0.08448, 0.08448, 0.03373, 0.1604, 0.08448, 0.4155, 0.03373, 0.3396, 0.03373, 0.3396, 0.08448, 0.4155, 0.25, 0.4841, 0.1604, 0.4663, 0.1604, 0.4663, 0.25, 0.4841, 0.3396, 0.4663, 0.25, 0.4841, 0.25, 0.4841, 0.3396, 0.4663, 0.4841, 0.25, 0.4663, 0.3396, 0.4663, 0.3396, 0.4841, 0.25, 0.3396, 0.03373, 0.4155, 0.08448, 0.4155, 0.08448, 0.3396, 0.03373, 0.08448, 0.08448, 0.1604, 0.03373, 0.1604, 0.03373, 0.08448, 0.08448, 0.03373, 0.3396, 0.01592, 0.25, 0.01592, 0.25, 0.03373, 0.3396, 0.1071, 0.3929, 0.1726, 0.4367, 0.1604, 0.4663, 0.08448, 0.4155, 0.04786, 0.25, 0.06325, 0.3274, 0.03373, 0.3396, 0.01592, 0.25, 0.1071, 0.1071, 0.06325, 0.1726, 0.03373, 0.1604, 0.08448, 0.08448, 0.25, 0.04786, 0.1726, 0.06325, 0.1604, 0.03373, 0.25, 0.01592, 0.3929, 0.1071, 0.3274, 0.06325, 0.3396, 0.03373, 0.4155, 0.08448, 0.4521, 0.25, 0.4367, 0.1726, 0.4663, 0.1604, 0.4841, 0.25, 0.3929, 0.3929, 0.4367, 0.3274, 0.4663, 0.3396, 0.4155, 0.4155, 0.25, 0.4521, 0.3274, 0.4367, 0.3396, 0.4663, 0.25, 0.4841, 0.1726, 0.4367, 0.25, 0.4521, 0.25, 0.4841, 0.1604, 0.4663, 0.06325, 0.3274, 0.1071, 0.3929, 0.08448, 0.4155, 0.03373, 0.3396, 0.06325, 0.1726, 0.04786, 0.25, 0.01592, 0.25, 0.03373, 0.1604, 0.1726, 0.06325, 0.1071, 0.1071, 0.08448, 0.08448, 0.1604, 0.03373, 0.3274, 0.06325, 0.25, 0.04786, 0.25, 0.01592, 0.3396, 0.03373, 0.4367, 0.1726, 0.3929, 0.1071, 0.4155, 0.08448, 0.4663, 0.1604, 0.4367, 0.3274, 0.4521, 0.25, 0.4841, 0.25, 0.4663, 0.3396, 0.3274, 0.4367, 0.3929, 0.3929, 0.4155, 0.4155, 0.3396, 0.4663, 0.1798, 0.08059, 0.25, 0.06663, 0.25, 0.06663, 0.1798, 0.08059, 0.06325, 0.3274, 0.04786, 0.25, 0.04786, 0.25, 0.06325, 0.3274, 0.1071, 0.3929, 0.06325, 0.3274, 0.06325, 0.3274, 0.1071, 0.3929, 0.06325, 0.1726, 0.1071, 0.1071, 0.1071, 0.1071, 0.06325, 0.1726, 0.04786, 0.25, 0.06325, 0.1726, 0.06325, 0.1726, 0.04786, 0.25, 0.1726, 0.06325, 0.25, 0.04786, 0.25, 0.04786, 0.1726, 0.06325, 0.1071, 0.1071, 0.1726, 0.06325, 0.1726, 0.06325, 0.1071, 0.1071, 0.3274, 0.06325, 0.3929, 0.1071, 0.3929, 0.1071, 0.3274, 0.06325, 0.25, 0.04786, 0.3274, 0.06325, 0.3274, 0.06325, 0.25, 0.04786, 0.4367, 0.1726, 0.4521, 0.25, 0.4521, 0.25, 0.4367, 0.1726, 0.3929, 0.1071, 0.4367, 0.1726, 0.4367, 0.1726, 0.3929, 0.1071, 0.4367, 0.3274, 0.3929, 0.3929, 0.3929, 0.3929, 0.4367, 0.3274, 0.4521, 0.25, 0.4367, 0.3274, 0.4367, 0.3274, 0.4521, 0.25, 0.3274, 0.4367, 0.25, 0.4521, 0.25, 0.4521, 0.3274, 0.4367, 0.1726, 0.4367, 0.1071, 0.3929, 0.1071, 0.3929, 0.1726, 0.4367, 0.3929, 0.3929, 0.3274, 0.4367, 0.3274, 0.4367, 0.3929, 0.3929, 0.1203, 0.3797, 0.1798, 0.4194, 0.1726, 0.4367, 0.1071, 0.3929, 0.06663, 0.25, 0.08059, 0.3202, 0.06325, 0.3274, 0.04786, 0.25, 0.1203, 0.1203, 0.08059, 0.1798, 0.06325, 0.1726, 0.1071, 0.1071, 0.25, 0.06663, 0.1798, 0.08059, 0.1726, 0.06325, 0.25, 0.04786, 0.3797, 0.1203, 0.3202, 0.08059, 0.3274, 0.06325, 0.3929, 0.1071, 0.4334, 0.25, 0.4194, 0.1798, 0.4367, 0.1726, 0.4521, 0.25, 0.3797, 0.3797, 0.4194, 0.3202, 0.4367, 0.3274, 0.3929, 0.3929, 0.25, 0.4334, 0.3202, 0.4194, 0.3274, 0.4367, 0.25, 0.4521, 0.1798, 0.4194, 0.25, 0.4334, 0.25, 0.4521, 0.1726, 0.4367, 0.08059, 0.3202, 0.1203, 0.3797, 0.1071, 0.3929, 0.06325, 0.3274, 0.08059, 0.1798, 0.06663, 0.25, 0.04786, 0.25, 0.06325, 0.1726, 0.1798, 0.08059, 0.1203, 0.1203, 0.1071, 0.1071, 0.1726, 0.06325, 0.3202, 0.08059, 0.25, 0.06663, 0.25, 0.04786, 0.3274, 0.06325, 0.4194, 0.1798, 0.3797, 0.1203, 0.3929, 0.1071, 0.4367, 0.1726, 0.4194, 0.3202, 0.4334, 0.25, 0.4521, 0.25, 0.4367, 0.3274, 0.3202, 0.4194, 0.3797, 0.3797, 0.3929, 0.3929, 0.3274, 0.4367, 0.3672, 0.1328, 0.4031, 0.1866, 0.4031, 0.1866, 0.3672, 0.1328, 0.1203, 0.1203, 0.1798, 0.08059, 0.1798, 0.08059, 0.1203, 0.1203, 0.3202, 0.08059, 0.3797, 0.1203, 0.3797, 0.1203, 0.3202, 0.08059, 0.25, 0.06663, 0.3202, 0.08059, 0.3202, 0.08059, 0.25, 0.06663, 0.4194, 0.1798, 0.4334, 0.25, 0.4334, 0.25, 0.4194, 0.1798, 0.3797, 0.1203, 0.4194, 0.1798, 0.4194, 0.1798, 0.3797, 0.1203, 0.4194, 0.3202, 0.3797, 0.3797, 0.3797, 0.3797, 0.4194, 0.3202, 0.4334, 0.25, 0.4194, 0.3202, 0.4194, 0.3202, 0.4334, 0.25, 0.3202, 0.4194, 0.25, 0.4334, 0.25, 0.4334, 0.3202, 0.4194, 0.1798, 0.4194, 0.1203, 0.3797, 0.1203, 0.3797, 0.1798, 0.4194, 0.3797, 0.3797, 0.3202, 0.4194, 0.3202, 0.4194, 0.3797, 0.3797, 0.25, 0.4334, 0.1798, 0.4194, 0.1798, 0.4194, 0.25, 0.4334, 0.08059, 0.3202, 0.06663, 0.25, 0.06663, 0.25, 0.08059, 0.3202, 0.1203, 0.3797, 0.08059, 0.3202, 0.08059, 0.3202, 0.1203, 0.3797, 0.08059, 0.1798, 0.1203, 0.1203, 0.1203, 0.1203, 0.08059, 0.1798, 0.06663, 0.25, 0.08059, 0.1798, 0.08059, 0.1798, 0.06663, 0.25, 0.1328, 0.3672, 0.1866, 0.4031, 0.1798, 0.4194, 0.1203, 0.3797, 0.08428, 0.25, 0.0969, 0.3134, 0.08059, 0.3202, 0.06663, 0.25, 0.1328, 0.1328, 0.0969, 0.1866, 0.08059, 0.1798, 0.1203, 0.1203, 0.25, 0.08428, 0.1866, 0.0969, 0.1798, 0.08059, 0.25, 0.06663, 0.3672, 0.1328, 0.3134, 0.0969, 0.3202, 0.08059, 0.3797, 0.1203, 0.4157, 0.25, 0.4031, 0.1866, 0.4194, 0.1798, 0.4334, 0.25, 0.3672, 0.3672, 0.4031, 0.3134, 0.4194, 0.3202, 0.3797, 0.3797, 0.25, 0.4157, 0.3134, 0.4031, 0.3202, 0.4194, 0.25, 0.4334, 0.1866, 0.4031, 0.25, 0.4157, 0.25, 0.4334, 0.1798, 0.4194, 0.0969, 0.3134, 0.1328, 0.3672, 0.1203, 0.3797, 0.08059, 0.3202, 0.0969, 0.1866, 0.08428, 0.25, 0.06663, 0.25, 0.08059, 0.1798, 0.1866, 0.0969, 0.1328, 0.1328, 0.1203, 0.1203, 0.1798, 0.08059, 0.3134, 0.0969, 0.25, 0.08428, 0.25, 0.06663, 0.3202, 0.08059, 0.4031, 0.1866, 0.3672, 0.1328, 0.3797, 0.1203, 0.4194, 0.1798, 0.4031, 0.3134, 0.4157, 0.25, 0.4334, 0.25, 0.4194, 0.3202, 0.3134, 0.4031, 0.3672, 0.3672, 0.3797, 0.3797, 0.3202, 0.4194, 0.3134, 0.4031, 0.25, 0.4157, 0.1866, 0.4031, 0.1328, 0.3672, 0.0969, 0.3134, 0.08428, 0.25, 0.0969, 0.1866, 0.1328, 0.1328, 0.1866, 0.0969, 0.25, 0.08428, 0.3134, 0.0969, 0.3672, 0.1328, 0.4031, 0.1866, 0.4157, 0.25, 0.4031, 0.3134, 0.3672, 0.3672, 0.4031, 0.3134, 0.3672, 0.3672, 0.3672, 0.3672, 0.4031, 0.3134, 0.4157, 0.25, 0.4031, 0.3134, 0.4031, 0.3134, 0.4157, 0.25, 0.3134, 0.4031, 0.25, 0.4157, 0.25, 0.4157, 0.3134, 0.4031, 0.1866, 0.4031, 0.1328, 0.3672, 0.1328, 0.3672, 0.1866, 0.4031, 0.3672, 0.3672, 0.3134, 0.4031, 0.3134, 0.4031, 0.3672, 0.3672, 0.25, 0.4157, 0.1866, 0.4031, 0.1866, 0.4031, 0.25, 0.4157, 0.0969, 0.3134, 0.08428, 0.25, 0.08428, 0.25, 0.0969, 0.3134, 0.1328, 0.3672, 0.0969, 0.3134, 0.0969, 0.3134, 0.1328, 0.3672, 0.0969, 0.1866, 0.1328, 0.1328, 0.1328, 0.1328, 0.0969, 0.1866, 0.08428, 0.25, 0.0969, 0.1866, 0.0969, 0.1866, 0.08428, 0.25, 0.1866, 0.0969, 0.25, 0.08428, 0.25, 0.08428, 0.1866, 0.0969, 0.1328, 0.1328, 0.1866, 0.0969, 0.1866, 0.0969, 0.1328, 0.1328, 0.3134, 0.0969, 0.3672, 0.1328, 0.3672, 0.1328, 0.3134, 0.0969, 0.25, 0.08428, 0.3134, 0.0969, 0.3134, 0.0969, 0.25, 0.08428, 0.4031, 0.1866, 0.4157, 0.25, 0.4157, 0.25, 0.4031, 0.1866, 0.9375, 0.994, 1.0, 0.994, 0.9998, 1.0, 0.9377, 1.0, 0.875, 0.994, 0.9375, 0.994, 0.9373, 1.0, 0.8752, 1.0, 0.8125, 0.994, 0.875, 0.994, 0.8748, 1.0, 0.8127, 1.0, 0.75, 0.994, 0.8125, 0.994, 0.8123, 1.0, 0.7502, 1.0, 0.6875, 0.994, 0.75, 0.994, 0.7498, 1.0, 0.6877, 1.0, 0.625, 0.994, 0.6875, 0.994, 0.6873, 1.0, 0.6252, 1.0, 0.5625, 0.994, 0.625, 0.994, 0.6248, 1.0, 0.5627, 1.0, 0.5, 0.994, 0.5625, 0.994, 0.5623, 1.0, 0.5002, 1.0, 0.4375, 0.994, 0.5, 0.994, 0.4998, 1.0, 0.4377, 1.0, 0.375, 0.994, 0.4375, 0.994, 0.4373, 1.0, 0.3752, 1.0, 0.3125, 0.994, 0.375, 0.994, 0.3748, 1.0, 0.3127, 1.0, 0.25, 0.994, 0.3125, 0.994, 0.3123, 1.0, 0.2502, 1.0, 0.1875, 0.994, 0.25, 0.994, 0.2498, 1.0, 0.1877, 1.0, 0.125, 0.994, 0.1875, 0.994, 0.1873, 1.0, 0.1252, 1.0, 0.0625, 0.994, 0.125, 0.994, 0.1248, 1.0, 0.06273, 1.0, 0.0, 0.994, 0.0625, 0.994, 0.06227, 1.0, 0.0002256, 1.0, 0.6875, 0.994, 0.75, 0.994, 0.75, 0.994, 0.6875, 0.994, 0.0, 0.994, 0.0625, 0.994, 0.0625, 0.994, 0.0, 0.994, 0.01007, 0.2503, 0.0282, 0.3415, 0.0282, 0.3415, 0.01007, 0.2503, 0.4899, 0.2497, 0.4718, 0.1585, 0.4718, 0.1585, 0.4899, 0.2497, 0.1585, 0.4718, 0.2497, 0.4899, 0.2497, 0.4899, 0.1585, 0.4718, 0.5, 0.994, 0.5625, 0.994, 0.5625, 0.994, 0.5, 0.994, 0.3415, 0.0282, 0.2503, 0.01007, 0.2503, 0.01007, 0.3415, 0.0282, 0.3125, 0.994, 0.375, 0.994, 0.375, 0.994, 0.3125, 0.994, 0.8125, 0.994, 0.875, 0.994, 0.875, 0.994, 0.8125, 0.994, 0.08011, 0.08058, 0.02846, 0.1579, 0.02846, 0.1579, 0.08011, 0.08058, 0.4199, 0.4194, 0.4715, 0.3421, 0.4715, 0.3421, 0.4199, 0.4194, 0.125, 0.994, 0.1875, 0.994, 0.1875, 0.994, 0.125, 0.994, 0.9375, 0.994, 1.0, 0.994, 1.0, 0.994, 0.9375, 0.994, 0.625, 0.994, 0.6875, 0.994, 0.6875, 0.994, 0.625, 0.994, 0.02846, 0.3421, 0.08011, 0.4194, 0.08011, 0.4194, 0.02846, 0.3421, 0.4715, 0.1579, 0.4199, 0.08058, 0.4199, 0.08058, 0.4715, 0.1579, 0.2497, 0.4899, 0.1585, 0.4718, 0.1595, 0.469, 0.2498, 0.487, 0.1579, 0.4715, 0.08058, 0.4199, 0.08253, 0.4177, 0.1591, 0.4689, 0.08011, 0.4194, 0.02846, 0.3421, 0.0311, 0.3409, 0.08229, 0.4175, 0.0282, 0.3415, 0.01007, 0.2503, 0.01299, 0.2502, 0.03097, 0.3405, 0.01007, 0.2497, 0.0282, 0.1585, 0.03097, 0.1595, 0.01299, 0.2498, 0.02846, 0.1579, 0.08011, 0.08058, 0.08229, 0.08253, 0.0311, 0.1591, 0.08058, 0.08011, 0.1579, 0.02846, 0.1591, 0.0311, 0.08253, 0.08229, 0.1585, 0.0282, 0.2497, 0.01007, 0.2498, 0.01299, 0.1595, 0.03097, 0.2503, 0.01007, 0.3415, 0.0282, 0.3405, 0.03097, 0.2502, 0.01299, 0.3421, 0.02846, 0.4194, 0.08011, 0.4175, 0.08229, 0.3409, 0.0311, 0.4199, 0.08058, 0.4715, 0.1579, 0.4689, 0.1591, 0.4177, 0.08253, 0.4718, 0.1585, 0.4899, 0.2497, 0.487, 0.2498, 0.469, 0.1595, 0.4899, 0.2503, 0.4718, 0.3415, 0.469, 0.3405, 0.487, 0.2502, 0.4715, 0.3421, 0.4199, 0.4194, 0.4177, 0.4175, 0.4689, 0.3409, 0.4194, 0.4199, 0.3421, 0.4715, 0.3409, 0.4689, 0.4175, 0.4177, 0.3415, 0.4718, 0.2503, 0.4899, 0.2502, 0.487, 0.3405, 0.469, 0.8332, 0.451, 0.75, 0.4675, 0.75, 0.49, 0.8418, 0.4717, 0.9038, 0.4038, 0.8332, 0.451, 0.8418, 0.4717, 0.9197, 0.4197, 0.951, 0.3332, 0.9038, 0.4038, 0.9197, 0.4197, 0.9717, 0.3418, 0.9675, 0.25, 0.951, 0.3332, 0.9717, 0.3418, 0.99, 0.25, 0.951, 0.1668, 0.9675, 0.25, 0.99, 0.25, 0.9717, 0.1582, 0.9038, 0.09619, 0.951, 0.1668, 0.9717, 0.1582, 0.9197, 0.08029, 0.8332, 0.04904, 0.9038, 0.09619, 0.9197, 0.08029, 0.8418, 0.02827, 0.75, 0.03248, 0.8332, 0.04904, 0.8418, 0.02827, 0.75, 0.01, 0.6668, 0.04904, 0.75, 0.03248, 0.75, 0.01, 0.6582, 0.02827, 0.5962, 0.09619, 0.6668, 0.04904, 0.6582, 0.02827, 0.5803, 0.08029, 0.549, 0.1668, 0.5962, 0.09619, 0.5803, 0.08029, 0.5283, 0.1582, 0.5325, 0.25, 0.549, 0.1668, 0.5283, 0.1582, 0.51, 0.25, 0.549, 0.3332, 0.5325, 0.25, 0.51, 0.25, 0.5283, 0.3418, 0.5962, 0.4038, 0.549, 0.3332, 0.5283, 0.3418, 0.5803, 0.4197, 0.6668, 0.451, 0.5962, 0.4038, 0.5803, 0.4197, 0.6582, 0.4717, 0.75, 0.4675, 0.6668, 0.451, 0.6582, 0.4717, 0.75, 0.49, 0.75, 0.4675, 0.8332, 0.451, 0.9038, 0.4038, 0.951, 0.3332, 0.9675, 0.25, 0.951, 0.1668, 0.9038, 0.09619, 0.8332, 0.04904, 0.75, 0.03248, 0.6668, 0.04904, 0.5962, 0.09619, 0.549, 0.1668, 0.5325, 0.25, 0.549, 0.3332, 0.5962, 0.4038, 0.6668, 0.451, 0.951, 0.1668, 0.9038, 0.09619, 0.9038, 0.09619, 0.951, 0.1668, 0.549, 0.3332, 0.5962, 0.4038, 0.5962, 0.4038, 0.549, 0.3332, 0.9038, 0.09619, 0.8332, 0.04904, 0.8332, 0.04904, 0.9038, 0.09619, 0.5962, 0.4038, 0.6668, 0.451, 0.6668, 0.451, 0.5962, 0.4038, 0.8332, 0.04904, 0.75, 0.03248, 0.75, 0.03248, 0.8332, 0.04904, 0.75, 0.4675, 0.8332, 0.451, 0.8332, 0.451, 0.75, 0.4675, 0.6668, 0.451, 0.75, 0.4675, 0.75, 0.4675, 0.6668, 0.451, 0.75, 0.03248, 0.6668, 0.04904, 0.6668, 0.04904, 0.75, 0.03248, 0.8332, 0.451, 0.9038, 0.4038, 0.9038, 0.4038, 0.8332, 0.451, 0.6668, 0.04904, 0.5962, 0.09619, 0.5962, 0.09619, 0.6668, 0.04904, 0.9038, 0.4038, 0.951, 0.3332, 0.951, 0.3332, 0.9038, 0.4038, 0.5962, 0.09619, 0.549, 0.1668, 0.549, 0.1668, 0.5962, 0.09619, 0.951, 0.3332, 0.9675, 0.25, 0.9675, 0.25, 0.951, 0.3332, 0.549, 0.1668, 0.5325, 0.25, 0.5325, 0.25, 0.549, 0.1668, 0.9675, 0.25, 0.951, 0.1668, 0.951, 0.1668, 0.9675, 0.25])
me_cylinder.materials.append(mat_material)
me_cylinder.materials.append(mat_material_001)
me_cylinder.update()

# ---- objects
ob_shell = bpy.data.objects.new('Shell', me_cylinder)

# ---- transforms, parenting, visibility, modifiers, constraints
ob_shell.location = (0.0, 0.0, 0.0)
ob_shell.rotation_euler = (1.571, -0.0, 0.0)
ob_shell.scale = (0.1506, 0.1506, 0.5357)
_m = ob_shell.modifiers.new('Auto Smooth', 'NODES')
_m.node_group = ng_auto_smooth
_gi = [s.identifier for s in ng_auto_smooth.interface.items_tree if s.item_type == 'SOCKET' and s.in_out == 'INPUT']
_m[_gi[1]] = 1.559  # 'Angle'

# ---- collection membership
scene.collection.objects.link(ob_shell)

# ---- scene / render settings (as saved in the file)
scene.frame_start = 1; scene.frame_end = 250; scene.frame_set(1)
scene.render.engine = 'BLENDER_EEVEE_NEXT'
scene.cycles.sampling_pattern = 'TABULATED_SOBOL'
scene.view_settings.view_transform = 'Filmic'
bpy.context.view_layer.update()

# ---- added for rendering (the .blend has no active camera and no usable light): camera, sun
cam_auto = bpy.data.cameras.new('AutoCamera')
cam_auto.lens = 50.0
cam_auto.sensor_width = 36.0
cam_auto.clip_end = 1000.0
ob_auto_camera = bpy.data.objects.new('AutoCamera', cam_auto)
scene.collection.objects.link(ob_auto_camera)
ob_auto_camera.location = (1.04614, -1.26917, 0.836908)
ob_auto_camera.rotation_euler = (1.09748, -7.21219e-08, 0.694738)
scene.camera = ob_auto_camera
light_auto_sun = bpy.data.lights.new('AutoSun', 'SUN')
light_auto_sun.energy = 3.0
light_auto_sun.angle = 0.0523599
ob_auto_sun = bpy.data.objects.new('AutoSun', light_auto_sun)
scene.collection.objects.link(ob_auto_sun)
ob_auto_sun.rotation_euler = (0.872665, 0.174533, 0.523599)
bpy.context.view_layer.update()
